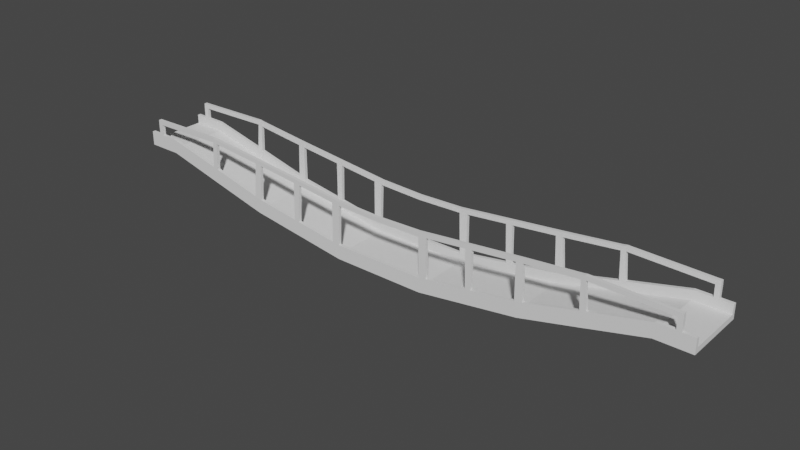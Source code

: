 # Source: bridge.blend  (saved by Blender 2.90.8; exported with 4.5.12 LTS)
import bpy
from mathutils import Matrix  # noqa: F401  (used for matrix-valued properties, if any)

bpy.ops.wm.read_factory_settings(use_empty=True)
scene = bpy.context.scene
scene.name = 'Scene'

# ---- collections
col_collection = bpy.data.collections.new('Collection'); scene.collection.children.link(col_collection)

# ---- world
world_world = bpy.data.worlds.new('World'); scene.world = world_world
world_world.use_nodes = True; world_world.node_tree.nodes.clear()
_N = world_world.node_tree.nodes; _L = world_world.node_tree.links
n0 = _N.new('ShaderNodeOutputWorld'); n0.name = 'World Output'; n0.location = (300, 300)
n1 = _N.new('ShaderNodeBackground'); n1.name = 'Background'; n1.location = (10, 300)
n1.inputs[0].default_value = (0.05088, 0.05088, 0.05088, 1.0)
_L.new(n1.outputs[0], n0.inputs[0])
n0.is_active_output = True
world_world.color = (0.05088, 0.05088, 0.05088)
world_world.use_sun_shadow = False
world_world.sun_shadow_jitter_overblur = 0.0

# ---- meshes
me_cube = bpy.data.meshes.new('Cube')
me_cube.from_pydata([(3.026, 1.784, -0.01432), (0.0, 1.784, 0.3279), (0.0, 1.784, -0.01432), (3.026, 1.784, 0.3279), (0.0, 1.996, 0.3279), (0.0, 1.996, -0.01432), (3.026, 1.996, -0.01432), (3.026, 1.996, 0.3279), (0.0, 1.784, 0.9205), (3.026, 1.784, 0.9205), (0.0, 1.996, 0.9205), (3.026, 1.996, 0.9205), (9.621, 1.846, 0.9778), (9.553, 1.846, 1.313), (9.621, 2.058, 0.9778), (9.553, 2.058, 1.313), (9.435, 1.846, 1.894), (9.435, 2.058, 1.894), (17.31, 1.846, 2.88), (17.38, 1.846, 3.812), (17.38, 2.058, 3.812), (18.45, 2.058, 4.539), (18.45, 1.846, 4.539), (18.76, 2.058, 4.539), (17.34, 1.846, 3.221), (17.31, 2.058, 2.88), (17.34, 2.058, 3.221), (18.76, 1.846, 4.539), (18.74, 1.846, 2.88), (18.74, 2.058, 2.88), (18.76, 1.846, 3.814), (18.76, 2.058, 3.814), (19.54, 1.846, 2.88), (18.75, 2.058, 3.222), (19.54, 1.846, 3.223), (19.54, 2.058, 2.88), (19.54, 2.058, 3.223), (18.75, 1.846, 3.222), (19.54, 1.846, 3.815), (19.54, 2.058, 3.815), (13.56, 1.846, 1.941), (13.56, 2.058, 1.941), (13.46, 2.058, 2.269), (13.29, 2.058, 2.837), (18.43, 1.846, 2.88), (13.46, 1.846, 2.269), (13.29, 1.846, 2.837), (18.46, 2.058, 3.814), (18.46, 1.846, 3.814), (6.23, 1.815, 1.407), (18.43, 2.058, 2.88), (18.44, 2.058, 3.222), (6.29, 1.815, 0.8206), (6.324, 1.815, 0.4817), (6.23, 2.027, 1.407), (6.324, 2.027, 0.4817), (18.44, 1.846, 3.222), (6.29, 2.027, 0.8206), (10.13, 2.058, 1.101), (9.929, 1.846, 2.015), (10.05, 2.058, 1.436), (9.929, 2.058, 2.015), (10.05, 1.846, 1.436), (10.13, 1.846, 1.101), (19.54, 1.113, 3.223), (17.34, 1.113, 3.221), (9.553, 1.113, 1.313), (3.026, 1.051, 0.3279), (0.0, 1.051, 0.3279), (0.0, 1.051, -0.01432), (18.43, 1.113, 2.88), (6.324, 1.082, 0.4817), (13.66, 2.058, 2.925), (13.66, 1.846, 2.925), (13.81, 2.058, 2.355), (13.89, 1.846, 2.026), (13.81, 1.846, 2.355), (13.89, 2.058, 2.026), (6.581, 1.819, 1.46), (6.685, 2.031, 0.5361), (6.685, 1.819, 0.5361), (6.581, 2.031, 1.46), (6.647, 2.031, 0.8745), (6.647, 1.819, 0.8745), (3.505, 1.789, 0.05778), (3.492, 2.001, 0.9912), (3.501, 2.001, 0.3995), (3.492, 1.789, 0.9912), (3.505, 2.001, 0.05778), (3.501, 1.789, 0.3995), (13.22, 1.778, 4.601), (13.51, 1.846, 4.647), (13.51, 2.058, 4.647), (13.22, 1.989, 4.601), (13.66, 2.058, 2.925), (6.685, 1.086, 0.5361), (6.647, 1.086, 0.8745), (13.81, 1.113, 2.355), (13.89, 1.113, 2.026), (10.13, 1.113, 1.101), (6.29, 1.082, 0.8206), (18.44, 1.113, 3.222), (18.74, 1.113, 2.88), (18.75, 1.113, 3.222), (19.54, 1.113, 2.88), (10.05, 1.113, 1.436), (13.46, 1.113, 2.269), (13.56, 1.113, 1.941), (17.31, 1.113, 2.88), (9.621, 1.113, 0.9778), (3.026, 1.051, -0.01432), (13.29, 2.058, 2.837), (13.29, 1.846, 2.837), (13.66, 1.846, 2.925), (18.75, 1.846, 4.825), (18.45, 1.846, 4.824), (18.75, 2.058, 4.825), (18.45, 2.058, 4.824), (13.19, 2.048, 4.885), (13.19, 1.837, 4.885), (13.22, 1.837, 4.601), (13.22, 2.048, 4.601), (13.51, 2.058, 4.647), (13.51, 1.846, 4.647), (13.48, 1.846, 4.931), (13.48, 2.058, 4.931), (18.45, 2.058, 4.824), (18.45, 1.846, 4.824), (18.45, 1.846, 4.539), (18.45, 2.058, 4.539), (9.757, 1.989, 4.522), (9.757, 1.778, 4.522), (9.788, 1.778, 4.238), (9.788, 1.989, 4.238), (9.335, 1.989, 4.477), (9.335, 1.778, 4.477), (9.365, 1.778, 4.193), (9.365, 1.989, 4.193), (6.521, 1.989, 4.179), (6.521, 1.778, 4.179), (6.552, 1.778, 3.895), (6.552, 1.989, 3.895), (6.114, 1.989, 4.136), (6.114, 1.778, 4.136), (6.145, 1.778, 3.852), (6.145, 1.989, 3.852), (3.448, 1.989, 3.853), (3.448, 1.778, 3.853), (3.478, 1.778, 3.57), (3.478, 1.989, 3.57), (2.915, 1.989, 3.797), (2.915, 1.778, 3.797), (2.945, 1.778, 3.513), (2.945, 1.989, 3.513), (0.0, 1.989, 3.703), (0.0, 1.778, 3.703), (0.0, 1.778, 3.418), (0.0, 1.989, 3.418), (3.505, 1.056, 0.05778), (3.501, 1.056, 0.3995), (19.54, 0.0, 3.223), (17.34, 0.0, 3.221), (9.553, 0.0, 1.313), (3.026, 0.0, 0.3279), (0.0, 0.0, 0.3279), (0.0, 0.0, -0.01432), (18.43, 0.0, 2.88), (6.324, 0.0, 0.4817), (6.685, 0.0, 0.5361), (6.647, 0.0, 0.8745), (13.81, 0.0, 2.355), (13.89, 0.0, 2.026), (10.13, 0.0, 1.101), (6.29, 0.0, 0.8206), (18.44, 0.0, 3.222), (18.74, 0.0, 2.88), (18.75, 0.0, 3.222), (19.54, 0.0, 2.88), (10.05, 0.0, 1.436), (13.46, 0.0, 2.269), (13.56, 0.0, 1.941), (17.31, 0.0, 2.88), (9.621, 0.0, 0.9778), (3.026, 0.0, -0.01432), (3.505, 0.0, 0.05778), (3.501, 0.0, 0.3995)], [], [(69, 68, 1, 2), (2, 1, 4, 5), (5, 4, 7, 6), (80, 79, 14, 12), (0, 2, 5, 6), (81, 78, 16, 17), (8, 9, 11, 10), (4, 1, 8, 10), (7, 4, 10, 11), (1, 3, 9, 8), (73, 76, 24, 19), (98, 75, 18, 108), (74, 72, 20, 26), (75, 77, 25, 18), (77, 74, 26, 25), (82, 81, 17, 15), (95, 80, 12, 109), (78, 83, 13, 16), (79, 82, 15, 14), (72, 73, 19, 20), (31, 30, 38, 39), (30, 37, 34, 38), (30, 31, 23, 27), (48, 30, 27, 22), (47, 48, 22, 21), (23, 21, 117, 116), (27, 23, 116, 114), (31, 47, 21, 23), (34, 32, 35, 36), (34, 36, 39, 38), (48, 56, 37, 30), (29, 33, 36, 35), (28, 29, 35, 32), (33, 31, 39, 36), (102, 28, 32, 104), (50, 51, 33, 29), (61, 59, 46, 43), (44, 50, 29, 28), (51, 47, 31, 33), (58, 60, 42, 41), (70, 44, 28, 102), (63, 58, 41, 40), (60, 61, 43, 42), (99, 63, 40, 107), (59, 62, 45, 46), (88, 86, 57, 55), (87, 89, 52, 49), (158, 84, 53, 71), (86, 85, 54, 57), (20, 19, 48, 47), (85, 87, 49, 54), (19, 24, 56, 48), (84, 88, 55, 53), (25, 26, 51, 50), (18, 25, 50, 44), (26, 20, 47, 51), (108, 18, 44, 70), (16, 13, 62, 59), (109, 12, 63, 99), (15, 17, 61, 60), (12, 14, 58, 63), (14, 15, 60, 58), (56, 101, 103, 37), (89, 159, 100, 52), (24, 65, 101, 56), (62, 105, 106, 45), (13, 66, 105, 62), (120, 121, 93, 90), (122, 123, 91, 92), (41, 42, 74, 77), (40, 41, 77, 75), (42, 43, 72, 74), (107, 40, 75, 98), (46, 45, 76, 73), (55, 57, 82, 79), (49, 52, 83, 78), (46, 73, 113, 112), (71, 53, 80, 95), (57, 54, 81, 82), (72, 43, 111, 94), (53, 55, 79, 80), (0, 6, 88, 84), (83, 96, 66, 13), (7, 11, 85, 86), (110, 0, 84, 158), (2, 0, 110, 69), (9, 3, 89, 87), (6, 7, 86, 88), (121, 122, 92, 93), (73, 72, 94, 113), (45, 106, 97, 76), (37, 103, 64, 34), (121, 111, 112, 120), (92, 91, 123, 120, 90, 93), (113, 94, 111, 112), (43, 46, 112, 111), (76, 97, 65, 24), (94, 111, 121, 122), (123, 122, 94, 113), (52, 100, 96, 83), (32, 34, 64, 104), (3, 67, 159, 89), (3, 1, 68, 67), (117, 115, 114, 116), (22, 27, 114, 115), (113, 112, 120, 123), (121, 120, 132, 133), (128, 127, 124, 123), (124, 125, 118, 119), (120, 119, 131, 132), (22, 115, 127, 128), (129, 128, 123, 122), (125, 122, 121, 118), (123, 124, 119, 120), (119, 118, 130, 131), (117, 21, 129, 126), (21, 22, 128, 129), (127, 126, 125, 124), (115, 117, 126, 127), (126, 129, 122, 125), (118, 121, 133, 130), (133, 132, 136, 137), (130, 133, 137, 134), (131, 130, 134, 135), (132, 131, 135, 136), (136, 135, 139, 140), (135, 134, 138, 139), (134, 137, 141, 138), (137, 136, 140, 141), (141, 140, 144, 145), (140, 139, 143, 144), (139, 138, 142, 143), (138, 141, 145, 142), (142, 145, 149, 146), (145, 144, 148, 149), (144, 143, 147, 148), (143, 142, 146, 147), (148, 147, 151, 152), (147, 146, 150, 151), (146, 149, 153, 150), (149, 148, 152, 153), (152, 151, 155, 156), (151, 150, 154, 155), (150, 153, 157, 154), (153, 152, 156, 157), (64, 103, 176, 160), (95, 109, 182, 168), (70, 102, 175, 166), (109, 99, 172, 182), (99, 107, 180, 172), (98, 108, 181, 171), (97, 106, 179, 170), (96, 100, 173, 169), (104, 64, 160, 177), (71, 95, 168, 167), (102, 104, 177, 175), (65, 97, 170, 161), (103, 101, 174, 176), (100, 159, 185, 173), (67, 68, 164, 163), (101, 65, 161, 174), (69, 110, 183, 165), (107, 98, 171, 180), (110, 158, 184, 183), (158, 71, 167, 184), (68, 69, 165, 164), (108, 70, 166, 181), (66, 96, 169, 162), (105, 66, 162, 178), (159, 67, 163, 185), (106, 105, 178, 179), (16, 59, 132, 136), (136, 137, 17, 16), (61, 17, 137, 133), (61, 133, 132, 59), (144, 49, 78, 140), (145, 54, 49, 144), (54, 145, 141, 81), (78, 81, 141, 140), (153, 11, 85, 149), (152, 9, 87, 148), (152, 153, 11, 9), (149, 85, 87, 148)])
_uv = me_cube.uv_layers.new(name='UVMap')
_uv.uv.foreach_set('vector', [0.375, 0.125, 0.625, 0.125, 0.625, 0.25, 0.375, 0.25, 0.375, 0.25, 0.625, 0.25, 0.625, 0.25, 0.375, 0.25, 0.375, 0.25, 0.625, 0.25, 0.625, 0.5, 0.375, 0.5, 0.375, 0.5, 0.375, 0.5, 0.375, 0.5, 0.375, 0.5, 0.375, 0.5, 0.125, 0.5, 0.125, 0.5, 0.375, 0.5, 0.625, 0.5, 0.625, 0.5, 0.625, 0.5, 0.625, 0.5, 0.875, 0.5, 0.625, 0.5, 0.625, 0.5, 0.875, 0.5, 0.625, 0.25, 0.625, 0.25, 0.625, 0.25, 0.625, 0.25, 0.625, 0.5, 0.625, 0.25, 0.625, 0.25, 0.625, 0.5, 0.875, 0.5, 0.625, 0.5, 0.625, 0.5, 0.875, 0.5, 0.625, 0.5, 0.625, 0.5, 0.625, 0.5, 0.625, 0.5, 0.375, 0.625, 0.375, 0.5, 0.375, 0.5, 0.375, 0.625, 0.6249, 0.5, 0.625, 0.5, 0.625, 0.5, 0.625, 0.5, 0.375, 0.5, 0.375, 0.5, 0.375, 0.5, 0.375, 0.5, 0.375, 0.5, 0.6249, 0.5, 0.625, 0.5, 0.375, 0.5, 0.625, 0.5, 0.625, 0.5, 0.625, 0.5, 0.625, 0.5, 0.375, 0.625, 0.375, 0.5, 0.375, 0.5, 0.375, 0.625, 0.625, 0.5, 0.625, 0.5, 0.625, 0.5, 0.625, 0.5, 0.375, 0.5, 0.625, 0.5, 0.625, 0.5, 0.375, 0.5, 0.625, 0.5, 0.625, 0.5, 0.625, 0.5, 0.625, 0.5, 0.625, 0.5, 0.625, 0.5, 0.625, 0.5, 0.625, 0.5, 0.625, 0.5, 0.625, 0.5, 0.625, 0.5, 0.625, 0.5, 0.625, 0.5, 0.625, 0.5, 0.625, 0.5, 0.625, 0.5, 0.625, 0.5, 0.625, 0.5, 0.625, 0.5, 0.625, 0.5, 0.625, 0.5, 0.625, 0.5, 0.625, 0.5, 0.625, 0.5, 0.625, 0.5, 0.625, 0.5, 0.625, 0.5, 0.625, 0.5, 0.625, 0.5, 0.625, 0.5, 0.625, 0.5, 0.625, 0.5, 0.625, 0.5, 0.625, 0.5, 0.625, 0.5, 0.625, 0.5, 0.625, 0.5, 0.375, 0.5, 0.375, 0.5, 0.625, 0.5, 0.625, 0.5, 0.625, 0.5, 0.625, 0.5, 0.625, 0.5, 0.625, 0.5, 0.625, 0.5, 0.625, 0.5, 0.625, 0.5, 0.375, 0.5, 0.625, 0.5, 0.625, 0.5, 0.375, 0.5, 0.375, 0.5, 0.375, 0.5, 0.375, 0.5, 0.375, 0.5, 0.625, 0.5, 0.625, 0.5, 0.625, 0.5, 0.625, 0.5, 0.375, 0.625, 0.375, 0.5, 0.375, 0.5, 0.375, 0.625, 0.375, 0.5, 0.625, 0.5, 0.625, 0.5, 0.375, 0.5, 0.625, 0.5, 0.625, 0.5, 0.625, 0.5, 0.625, 0.5, 0.375, 0.5, 0.375, 0.5, 0.375, 0.5, 0.375, 0.5, 0.625, 0.5, 0.625, 0.5, 0.625, 0.5, 0.625, 0.5, 0.375, 0.5, 0.625, 0.5, 0.6249, 0.5, 0.375, 0.5, 0.375, 0.625, 0.375, 0.5, 0.375, 0.5, 0.375, 0.625, 0.375, 0.5, 0.375, 0.5, 0.375, 0.5, 0.375, 0.5, 0.625, 0.5, 0.625, 0.5, 0.625, 0.5, 0.6249, 0.5, 0.375, 0.625, 0.375, 0.5, 0.375, 0.5, 0.375, 0.625, 0.625, 0.5, 0.625, 0.5, 0.625, 0.5, 0.625, 0.5, 0.375, 0.5, 0.625, 0.5, 0.625, 0.5, 0.375, 0.5, 0.625, 0.5, 0.625, 0.5, 0.625, 0.5, 0.625, 0.5, 0.375, 0.625, 0.375, 0.5, 0.375, 0.5, 0.375, 0.625, 0.625, 0.5, 0.625, 0.5, 0.625, 0.5, 0.625, 0.5, 0.625, 0.5, 0.625, 0.5, 0.625, 0.5, 0.625, 0.5, 0.625, 0.5, 0.625, 0.5, 0.625, 0.5, 0.625, 0.5, 0.625, 0.5, 0.625, 0.5, 0.625, 0.5, 0.625, 0.5, 0.375, 0.5, 0.375, 0.5, 0.375, 0.5, 0.375, 0.5, 0.375, 0.5, 0.625, 0.5, 0.625, 0.5, 0.375, 0.5, 0.375, 0.5, 0.375, 0.5, 0.375, 0.5, 0.375, 0.5, 0.625, 0.5, 0.625, 0.5, 0.625, 0.5, 0.625, 0.5, 0.375, 0.625, 0.375, 0.5, 0.375, 0.5, 0.375, 0.625, 0.625, 0.5, 0.625, 0.5, 0.625, 0.5, 0.625, 0.5, 0.375, 0.625, 0.375, 0.5, 0.375, 0.5, 0.375, 0.625, 0.625, 0.5, 0.625, 0.5, 0.625, 0.5, 0.625, 0.5, 0.375, 0.5, 0.375, 0.5, 0.375, 0.5, 0.375, 0.5, 0.375, 0.5, 0.625, 0.5, 0.625, 0.5, 0.375, 0.5, 0.625, 0.5, 0.625, 0.625, 0.625, 0.625, 0.625, 0.5, 0.625, 0.5, 0.625, 0.625, 0.625, 0.625, 0.625, 0.5, 0.625, 0.5, 0.625, 0.625, 0.625, 0.625, 0.625, 0.5, 0.625, 0.5, 0.625, 0.625, 0.625, 0.625, 0.625, 0.5, 0.625, 0.5, 0.625, 0.625, 0.625, 0.625, 0.625, 0.5, 0.625, 0.5, 0.625, 0.5, 0.625, 0.5, 0.625, 0.5, 0.625, 0.5, 0.625, 0.5, 0.625, 0.5, 0.625, 0.5, 0.375, 0.5, 0.6249, 0.5, 0.6249, 0.5, 0.375, 0.5, 0.375, 0.5, 0.375, 0.5, 0.375, 0.5, 0.375, 0.5, 0.6249, 0.5, 0.625, 0.5, 0.625, 0.5, 0.6249, 0.5, 0.375, 0.625, 0.375, 0.5, 0.375, 0.5, 0.375, 0.625, 0.625, 0.5, 0.625, 0.5, 0.625, 0.5, 0.625, 0.5, 0.375, 0.5, 0.625, 0.5, 0.625, 0.5, 0.375, 0.5, 0.625, 0.5, 0.625, 0.5, 0.625, 0.5, 0.625, 0.5, 0.625, 0.5, 0.625, 0.5, 0.625, 0.5, 0.625, 0.5, 0.375, 0.625, 0.375, 0.5, 0.375, 0.5, 0.375, 0.625, 0.625, 0.5, 0.625, 0.5, 0.625, 0.5, 0.625, 0.5, 0.625, 0.5, 0.625, 0.5, 0.625, 0.5, 0.625, 0.5, 0.375, 0.5, 0.375, 0.5, 0.375, 0.5, 0.375, 0.5, 0.375, 0.5, 0.375, 0.5, 0.375, 0.5, 0.375, 0.5, 0.625, 0.5, 0.625, 0.625, 0.625, 0.625, 0.625, 0.5, 0.625, 0.5, 0.625, 0.5, 0.625, 0.5, 0.625, 0.5, 0.375, 0.625, 0.375, 0.5, 0.375, 0.5, 0.375, 0.625, 0.125, 0.5, 0.375, 0.5, 0.375, 0.625, 0.125, 0.625, 0.625, 0.5, 0.625, 0.5, 0.625, 0.5, 0.625, 0.5, 0.375, 0.5, 0.625, 0.5, 0.625, 0.5, 0.375, 0.5, 0.625, 0.5, 0.625, 0.5, 0.625, 0.5, 0.625, 0.5, 0.625, 0.5, 0.625, 0.5, 0.625, 0.5, 0.625, 0.5, 0.625, 0.5, 0.625, 0.625, 0.625, 0.625, 0.625, 0.5, 0.625, 0.5, 0.625, 0.625, 0.625, 0.625, 0.625, 0.5, 0.625, 0.5, 0.625, 0.5, 0.625, 0.5, 0.625, 0.5, 0.625, 0.5, 0.625, 0.5, 0.625, 0.5, 0.625, 0.5, 0.625, 0.5, 0.625, 0.5, 0.625, 0.5, 0.625, 0.5, 0.625, 0.5, 0.625, 0.5, 0.625, 0.5, 0.625, 0.5, 0.625, 0.5, 0.625, 0.5, 0.625, 0.5, 0.625, 0.625, 0.625, 0.625, 0.625, 0.5, 0.625, 0.5, 0.625, 0.5, 0.625, 0.5, 0.625, 0.5, 0.625, 0.5, 0.625, 0.5, 0.625, 0.5, 0.625, 0.5, 0.625, 0.5, 0.625, 0.625, 0.625, 0.625, 0.625, 0.5, 0.375, 0.5, 0.625, 0.5, 0.625, 0.625, 0.375, 0.625, 0.625, 0.5, 0.625, 0.625, 0.625, 0.625, 0.625, 0.5, 0.625, 0.5, 0.875, 0.5, 0.875, 0.625, 0.625, 0.625, 0.625, 0.5, 0.625, 0.5, 0.625, 0.5, 0.625, 0.5, 0.625, 0.5, 0.625, 0.5, 0.625, 0.5, 0.625, 0.5, 0.625, 0.5, 0.625, 0.5, 0.625, 0.5, 0.625, 0.5, 0.625, 0.5, 0.625, 0.5, 0.625, 0.5, 0.625, 0.5, 0.625, 0.5, 0.625, 0.5, 0.625, 0.5, 0.625, 0.5, 0.625, 0.5, 0.625, 0.5, 0.625, 0.5, 0.625, 0.5, 0.625, 0.5, 0.625, 0.5, 0.625, 0.5, 0.625, 0.5, 0.625, 0.5, 0.625, 0.5, 0.625, 0.5, 0.625, 0.5, 0.625, 0.5, 0.625, 0.5, 0.625, 0.5, 0.625, 0.5, 0.625, 0.5, 0.625, 0.5, 0.625, 0.5, 0.625, 0.5, 0.625, 0.5, 0.625, 0.5, 0.625, 0.5, 0.625, 0.5, 0.625, 0.5, 0.625, 0.5, 0.625, 0.5, 0.625, 0.5, 0.625, 0.5, 0.625, 0.5, 0.625, 0.5, 0.625, 0.5, 0.625, 0.5, 0.625, 0.5, 0.625, 0.5, 0.625, 0.5, 0.625, 0.5, 0.625, 0.5, 0.625, 0.5, 0.625, 0.5, 0.625, 0.5, 0.625, 0.5, 0.625, 0.5, 0.625, 0.5, 0.625, 0.5, 0.625, 0.5, 0.625, 0.5, 0.625, 0.5, 0.625, 0.5, 0.625, 0.5, 0.625, 0.5, 0.625, 0.5, 0.625, 0.5, 0.625, 0.5, 0.625, 0.5, 0.625, 0.5, 0.625, 0.5, 0.625, 0.5, 0.625, 0.5, 0.625, 0.5, 0.625, 0.5, 0.625, 0.5, 0.625, 0.5, 0.625, 0.5, 0.625, 0.5, 0.625, 0.5, 0.625, 0.5, 0.625, 0.5, 0.625, 0.5, 0.625, 0.5, 0.625, 0.5, 0.625, 0.5, 0.625, 0.5, 0.625, 0.5, 0.625, 0.5, 0.625, 0.5, 0.625, 0.5, 0.625, 0.5, 0.625, 0.5, 0.625, 0.5, 0.625, 0.5, 0.625, 0.5, 0.625, 0.5, 0.625, 0.5, 0.625, 0.5, 0.625, 0.5, 0.625, 0.5, 0.625, 0.5, 0.625, 0.5, 0.625, 0.5, 0.625, 0.5, 0.625, 0.5, 0.625, 0.5, 0.625, 0.5, 0.625, 0.5, 0.625, 0.5, 0.625, 0.5, 0.625, 0.5, 0.625, 0.5, 0.625, 0.5, 0.625, 0.5, 0.625, 0.5, 0.625, 0.5, 0.625, 0.5, 0.625, 0.5, 0.625, 0.5, 0.625, 0.5, 0.625, 0.5, 0.625, 0.5, 0.625, 0.5, 0.625, 0.5, 0.625, 0.5, 0.625, 0.5, 0.625, 0.5, 0.625, 0.5, 0.625, 0.5, 0.625, 0.5, 0.625, 0.5, 0.625, 0.5, 0.625, 0.5, 0.625, 0.5, 0.625, 0.5, 0.625, 0.5, 0.625, 0.5, 0.625, 0.5, 0.625, 0.5, 0.625, 0.5, 0.625, 0.5, 0.625, 0.5, 0.625, 0.5, 0.625, 0.5, 0.625, 0.5, 0.625, 0.5, 0.625, 0.5, 0.625, 0.5, 0.625, 0.5, 0.625, 0.5, 0.625, 0.5, 0.625, 0.5, 0.625, 0.5, 0.625, 0.5, 0.625, 0.5, 0.625, 0.5, 0.625, 0.5, 0.625, 0.5, 0.625, 0.5, 0.625, 0.5, 0.625, 0.5, 0.625, 0.625, 0.625, 0.625, 0.625, 0.625, 0.625, 0.625, 0.375, 0.625, 0.375, 0.625, 0.375, 0.625, 0.375, 0.625, 0.375, 0.625, 0.375, 0.625, 0.375, 0.625, 0.375, 0.625, 0.375, 0.625, 0.375, 0.625, 0.375, 0.625, 0.375, 0.625, 0.375, 0.625, 0.375, 0.625, 0.375, 0.625, 0.375, 0.625, 0.375, 0.625, 0.375, 0.625, 0.375, 0.625, 0.375, 0.625, 0.625, 0.625, 0.625, 0.625, 0.625, 0.625, 0.625, 0.625, 0.625, 0.625, 0.625, 0.625, 0.625, 0.625, 0.625, 0.625, 0.375, 0.625, 0.625, 0.625, 0.625, 0.625, 0.375, 0.625, 0.375, 0.625, 0.375, 0.625, 0.375, 0.625, 0.375, 0.625, 0.375, 0.625, 0.375, 0.625, 0.375, 0.625, 0.375, 0.625, 0.625, 0.625, 0.625, 0.625, 0.625, 0.625, 0.625, 0.625, 0.625, 0.625, 0.625, 0.625, 0.625, 0.625, 0.625, 0.625, 0.625, 0.625, 0.625, 0.625, 0.625, 0.625, 0.625, 0.625, 0.625, 0.625, 0.875, 0.625, 0.875, 0.625, 0.625, 0.625, 0.625, 0.625, 0.625, 0.625, 0.625, 0.625, 0.625, 0.625, 0.125, 0.625, 0.375, 0.625, 0.375, 0.625, 0.125, 0.625, 0.375, 0.625, 0.375, 0.625, 0.375, 0.625, 0.375, 0.625, 0.375, 0.625, 0.375, 0.625, 0.375, 0.625, 0.375, 0.625, 0.375, 0.625, 0.375, 0.625, 0.375, 0.625, 0.375, 0.625, 0.625, 0.125, 0.375, 0.125, 0.375, 0.125, 0.625, 0.125, 0.375, 0.625, 0.375, 0.625, 0.375, 0.625, 0.375, 0.625, 0.625, 0.625, 0.625, 0.625, 0.625, 0.625, 0.625, 0.625, 0.625, 0.625, 0.625, 0.625, 0.625, 0.625, 0.625, 0.625, 0.625, 0.625, 0.625, 0.625, 0.625, 0.625, 0.625, 0.625, 0.625, 0.625, 0.625, 0.625, 0.625, 0.625, 0.625, 0.625, 0.625, 0.5, 0.625, 0.5, 0.625, 0.5, 0.625, 0.5, 0.625, 0.5, 0.625, 0.5, 0.625, 0.5, 0.625, 0.5, 0.625, 0.5, 0.625, 0.5, 0.625, 0.5, 0.625, 0.5, 0.625, 0.5, 0.625, 0.5, 0.625, 0.5, 0.625, 0.5, 0.625, 0.5, 0.625, 0.5, 0.625, 0.5, 0.625, 0.5, 0.625, 0.5, 0.625, 0.5, 0.625, 0.5, 0.625, 0.5, 0.625, 0.5, 0.625, 0.5, 0.625, 0.5, 0.625, 0.5, 0.625, 0.5, 0.625, 0.5, 0.625, 0.5, 0.625, 0.5, 0.625, 0.5, 0.625, 0.5, 0.625, 0.5, 0.625, 0.5, 0.625, 0.5, 0.625, 0.5, 0.625, 0.5, 0.625, 0.5, 0.625, 0.5, 0.625, 0.5, 0.625, 0.5, 0.625, 0.5, 0.625, 0.5, 0.625, 0.5, 0.625, 0.5, 0.625, 0.5])
me_cube.use_remesh_fix_poles = True
me_cube.use_remesh_preserve_attributes = False
me_cube.use_mirror_vertex_groups = False
me_cube.update()

# ---- objects
ob_bridge = bpy.data.objects.new('Bridge', me_cube)

# ---- transforms, parenting, visibility, modifiers, constraints
ob_bridge.location = (0.3856, 0.0, -1.527)
ob_bridge.lineart.crease_threshold = 0.0
_m = ob_bridge.modifiers.new('Mirror', 'MIRROR')
_m.use_bisect_axis = (True, False, False)
_m.use_clip = True
_m = ob_bridge.modifiers.new('Mirror.001', 'MIRROR')
_m.use_axis = (False, True, False)
_m.use_bisect_axis = (False, True, False)
_m.use_clip = True

# ---- collection membership
col_collection.objects.link(ob_bridge)

# ---- scene / render settings (as saved in the file)
scene.frame_start = 1; scene.frame_end = 250; scene.frame_set(2)
scene.render.engine = 'BLENDER_EEVEE_NEXT'
scene.cycles.use_denoising = False
scene.cycles.samples = 128
scene.cycles.sampling_pattern = 'TABULATED_SOBOL'
scene.cycles.use_adaptive_sampling = False
scene.cycles.use_light_tree = False
scene.view_settings.view_transform = 'Filmic'
bpy.context.view_layer.update()

# ---- added for rendering (the .blend has no active camera and no usable light): camera, sun
cam_auto = bpy.data.cameras.new('AutoCamera')
cam_auto.lens = 50.0
cam_auto.sensor_width = 36.0
cam_auto.clip_end = 1000.0
ob_auto_camera = bpy.data.objects.new('AutoCamera', cam_auto)
scene.collection.objects.link(ob_auto_camera)
ob_auto_camera.location = (37.034, -43.9781, 30.2503)
ob_auto_camera.rotation_euler = (1.09748, -7.21219e-08, 0.694738)
scene.camera = ob_auto_camera
light_auto_sun = bpy.data.lights.new('AutoSun', 'SUN')
light_auto_sun.energy = 3.0
light_auto_sun.angle = 0.0523599
ob_auto_sun = bpy.data.objects.new('AutoSun', light_auto_sun)
scene.collection.objects.link(ob_auto_sun)
ob_auto_sun.rotation_euler = (0.872665, 0.174533, 0.523599)
bpy.context.view_layer.update()
